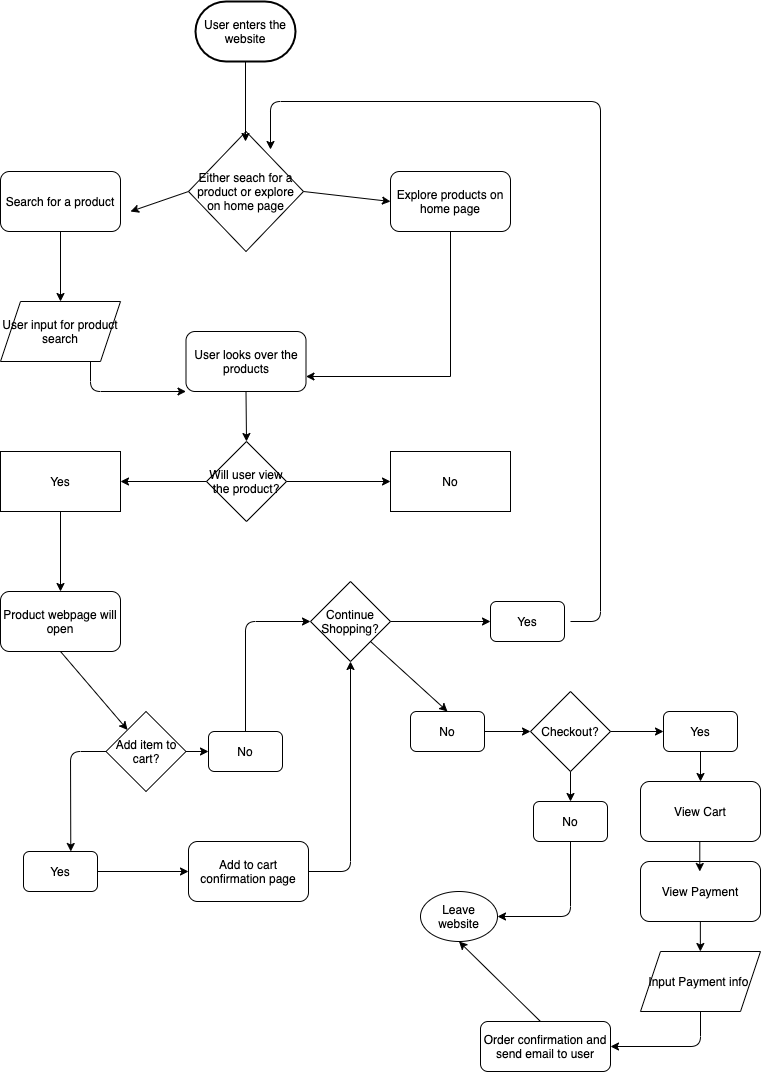

The diagram above was exported from draw.io. Its source (the exported page's mxGraphModel, read from the mxfile embedded in the PNG):
<mxGraphModel dx="856" dy="1134" grid="1" gridSize="10" guides="1" tooltips="1" connect="1" arrows="1" fold="1" page="1" pageScale="1" pageWidth="850" pageHeight="1100" math="0" shadow="0">
  <root>
    <mxCell id="0" />
    <mxCell id="1" parent="0" />
    <mxCell id="2" value="User enters the website" style="strokeWidth=2;html=1;shape=mxgraph.flowchart.terminator;whiteSpace=wrap;" vertex="1" parent="1">
      <mxGeometry x="265" y="20" width="100" height="60" as="geometry" />
    </mxCell>
    <mxCell id="3" value="Either seach for a product or explore on home page" style="rhombus;whiteSpace=wrap;html=1;" vertex="1" parent="1">
      <mxGeometry x="258" y="150" width="115" height="120" as="geometry" />
    </mxCell>
    <mxCell id="4" value="" style="endArrow=classic;html=1;" edge="1" parent="1" source="2">
      <mxGeometry width="50" height="50" relative="1" as="geometry">
        <mxPoint x="315" y="150" as="sourcePoint" />
        <mxPoint x="315" y="160" as="targetPoint" />
      </mxGeometry>
    </mxCell>
    <mxCell id="5" value="Search for a product" style="rounded=1;whiteSpace=wrap;html=1;" vertex="1" parent="1">
      <mxGeometry x="70" y="190" width="120" height="60" as="geometry" />
    </mxCell>
    <mxCell id="14" style="edgeStyle=orthogonalEdgeStyle;rounded=0;orthogonalLoop=1;jettySize=auto;html=1;exitX=0.5;exitY=1;exitDx=0;exitDy=0;entryX=1;entryY=0.75;entryDx=0;entryDy=0;" edge="1" parent="1" source="6" target="12">
      <mxGeometry relative="1" as="geometry">
        <mxPoint x="519.6666666666667" y="420" as="targetPoint" />
      </mxGeometry>
    </mxCell>
    <mxCell id="6" value="Explore products on home page" style="rounded=1;whiteSpace=wrap;html=1;" vertex="1" parent="1">
      <mxGeometry x="460" y="190" width="120" height="60" as="geometry" />
    </mxCell>
    <mxCell id="7" value="User input for product search" style="shape=parallelogram;perimeter=parallelogramPerimeter;whiteSpace=wrap;html=1;fixedSize=1;" vertex="1" parent="1">
      <mxGeometry x="70" y="320" width="120" height="60" as="geometry" />
    </mxCell>
    <mxCell id="9" value="" style="endArrow=classic;html=1;exitX=0;exitY=0.5;exitDx=0;exitDy=0;" edge="1" parent="1" source="3">
      <mxGeometry width="50" height="50" relative="1" as="geometry">
        <mxPoint x="200" y="210" as="sourcePoint" />
        <mxPoint x="200" y="230" as="targetPoint" />
      </mxGeometry>
    </mxCell>
    <mxCell id="10" value="" style="endArrow=classic;html=1;entryX=0.5;entryY=0;entryDx=0;entryDy=0;" edge="1" parent="1" source="5" target="7">
      <mxGeometry width="50" height="50" relative="1" as="geometry">
        <mxPoint x="268" y="220" as="sourcePoint" />
        <mxPoint x="120" y="270" as="targetPoint" />
      </mxGeometry>
    </mxCell>
    <mxCell id="11" value="" style="endArrow=classic;html=1;exitX=1;exitY=0.5;exitDx=0;exitDy=0;entryX=0;entryY=0.5;entryDx=0;entryDy=0;" edge="1" parent="1" source="3" target="6">
      <mxGeometry width="50" height="50" relative="1" as="geometry">
        <mxPoint x="268" y="220" as="sourcePoint" />
        <mxPoint x="210" y="240" as="targetPoint" />
      </mxGeometry>
    </mxCell>
    <mxCell id="12" value="User looks over the products" style="rounded=1;whiteSpace=wrap;html=1;" vertex="1" parent="1">
      <mxGeometry x="255.5" y="350" width="120" height="60" as="geometry" />
    </mxCell>
    <mxCell id="15" value="" style="endArrow=classic;html=1;exitX=0.75;exitY=1;exitDx=0;exitDy=0;entryX=0;entryY=1;entryDx=0;entryDy=0;" edge="1" parent="1" source="7" target="12">
      <mxGeometry width="50" height="50" relative="1" as="geometry">
        <mxPoint x="280" y="400" as="sourcePoint" />
        <mxPoint x="160" y="410" as="targetPoint" />
        <Array as="points">
          <mxPoint x="160" y="410" />
        </Array>
      </mxGeometry>
    </mxCell>
    <mxCell id="16" value="Will user view the product?" style="rhombus;whiteSpace=wrap;html=1;" vertex="1" parent="1">
      <mxGeometry x="276" y="460" width="80" height="80" as="geometry" />
    </mxCell>
    <mxCell id="17" value="Yes" style="rounded=0;whiteSpace=wrap;html=1;" vertex="1" parent="1">
      <mxGeometry x="70" y="470" width="120" height="60" as="geometry" />
    </mxCell>
    <mxCell id="18" value="No" style="rounded=0;whiteSpace=wrap;html=1;" vertex="1" parent="1">
      <mxGeometry x="460" y="470" width="120" height="60" as="geometry" />
    </mxCell>
    <mxCell id="19" value="Product webpage will open" style="rounded=1;whiteSpace=wrap;html=1;" vertex="1" parent="1">
      <mxGeometry x="70" y="610" width="120" height="60" as="geometry" />
    </mxCell>
    <mxCell id="20" value="Add item to cart?" style="rhombus;whiteSpace=wrap;html=1;" vertex="1" parent="1">
      <mxGeometry x="175.5" y="730" width="80" height="80" as="geometry" />
    </mxCell>
    <mxCell id="21" value="Yes" style="rounded=1;whiteSpace=wrap;html=1;" vertex="1" parent="1">
      <mxGeometry x="93" y="870" width="74" height="40" as="geometry" />
    </mxCell>
    <mxCell id="22" value="No" style="rounded=1;whiteSpace=wrap;html=1;" vertex="1" parent="1">
      <mxGeometry x="278" y="750" width="74" height="40" as="geometry" />
    </mxCell>
    <mxCell id="23" value="Add to cart confirmation page" style="rounded=1;whiteSpace=wrap;html=1;" vertex="1" parent="1">
      <mxGeometry x="258" y="860" width="120" height="60" as="geometry" />
    </mxCell>
    <mxCell id="24" value="Continue Shopping?" style="rhombus;whiteSpace=wrap;html=1;" vertex="1" parent="1">
      <mxGeometry x="380" y="600" width="80" height="80" as="geometry" />
    </mxCell>
    <mxCell id="26" value="" style="endArrow=classic;html=1;exitX=0.5;exitY=1;exitDx=0;exitDy=0;entryX=0.5;entryY=0;entryDx=0;entryDy=0;" edge="1" parent="1" source="12" target="16">
      <mxGeometry width="50" height="50" relative="1" as="geometry">
        <mxPoint x="420" y="660" as="sourcePoint" />
        <mxPoint x="470" y="610" as="targetPoint" />
      </mxGeometry>
    </mxCell>
    <mxCell id="27" value="" style="endArrow=classic;html=1;exitX=1;exitY=0.5;exitDx=0;exitDy=0;entryX=0;entryY=0.5;entryDx=0;entryDy=0;" edge="1" parent="1" source="16" target="18">
      <mxGeometry width="50" height="50" relative="1" as="geometry">
        <mxPoint x="420" y="660" as="sourcePoint" />
        <mxPoint x="470" y="610" as="targetPoint" />
      </mxGeometry>
    </mxCell>
    <mxCell id="28" value="" style="endArrow=classic;html=1;exitX=0;exitY=0.5;exitDx=0;exitDy=0;entryX=1;entryY=0.5;entryDx=0;entryDy=0;" edge="1" parent="1" source="16" target="17">
      <mxGeometry width="50" height="50" relative="1" as="geometry">
        <mxPoint x="366" y="510" as="sourcePoint" />
        <mxPoint x="470" y="510" as="targetPoint" />
      </mxGeometry>
    </mxCell>
    <mxCell id="29" value="" style="endArrow=classic;html=1;exitX=0.5;exitY=1;exitDx=0;exitDy=0;entryX=0.5;entryY=0;entryDx=0;entryDy=0;" edge="1" parent="1" source="17" target="19">
      <mxGeometry width="50" height="50" relative="1" as="geometry">
        <mxPoint x="286" y="510" as="sourcePoint" />
        <mxPoint x="200" y="510" as="targetPoint" />
      </mxGeometry>
    </mxCell>
    <mxCell id="30" value="" style="endArrow=classic;html=1;exitX=0.5;exitY=1;exitDx=0;exitDy=0;" edge="1" parent="1" source="19" target="20">
      <mxGeometry width="50" height="50" relative="1" as="geometry">
        <mxPoint x="140" y="540" as="sourcePoint" />
        <mxPoint x="140" y="620" as="targetPoint" />
      </mxGeometry>
    </mxCell>
    <mxCell id="31" value="" style="endArrow=classic;html=1;exitX=1;exitY=0.5;exitDx=0;exitDy=0;entryX=0;entryY=0.5;entryDx=0;entryDy=0;" edge="1" parent="1" source="20" target="22">
      <mxGeometry width="50" height="50" relative="1" as="geometry">
        <mxPoint x="140" y="680" as="sourcePoint" />
        <mxPoint x="207.0633423180593" y="758.4366576819409" as="targetPoint" />
      </mxGeometry>
    </mxCell>
    <mxCell id="32" value="" style="endArrow=classic;html=1;exitX=0;exitY=0.5;exitDx=0;exitDy=0;entryX=0.639;entryY=0;entryDx=0;entryDy=0;entryPerimeter=0;" edge="1" parent="1" source="20" target="21">
      <mxGeometry width="50" height="50" relative="1" as="geometry">
        <mxPoint x="140" y="680" as="sourcePoint" />
        <mxPoint x="110" y="770" as="targetPoint" />
        <Array as="points">
          <mxPoint x="140" y="770" />
        </Array>
      </mxGeometry>
    </mxCell>
    <mxCell id="33" value="" style="endArrow=classic;html=1;exitX=0.5;exitY=0;exitDx=0;exitDy=0;entryX=0;entryY=0.5;entryDx=0;entryDy=0;" edge="1" parent="1" source="22" target="24">
      <mxGeometry width="50" height="50" relative="1" as="geometry">
        <mxPoint x="420" y="660" as="sourcePoint" />
        <mxPoint x="315" y="630" as="targetPoint" />
        <Array as="points">
          <mxPoint x="315" y="640" />
        </Array>
      </mxGeometry>
    </mxCell>
    <mxCell id="34" value="" style="endArrow=classic;html=1;exitX=1;exitY=0.5;exitDx=0;exitDy=0;entryX=0;entryY=0.5;entryDx=0;entryDy=0;" edge="1" parent="1" source="21" target="23">
      <mxGeometry width="50" height="50" relative="1" as="geometry">
        <mxPoint x="420" y="660" as="sourcePoint" />
        <mxPoint x="470" y="610" as="targetPoint" />
      </mxGeometry>
    </mxCell>
    <mxCell id="35" value="" style="endArrow=classic;html=1;exitX=1;exitY=0.5;exitDx=0;exitDy=0;entryX=0.5;entryY=1;entryDx=0;entryDy=0;" edge="1" parent="1" source="23" target="24">
      <mxGeometry width="50" height="50" relative="1" as="geometry">
        <mxPoint x="420" y="670" as="sourcePoint" />
        <mxPoint x="470" y="810" as="targetPoint" />
        <Array as="points">
          <mxPoint x="420" y="890" />
        </Array>
      </mxGeometry>
    </mxCell>
    <mxCell id="36" value="Yes" style="rounded=1;whiteSpace=wrap;html=1;" vertex="1" parent="1">
      <mxGeometry x="560" y="620" width="74" height="40" as="geometry" />
    </mxCell>
    <mxCell id="37" value="No" style="rounded=1;whiteSpace=wrap;html=1;" vertex="1" parent="1">
      <mxGeometry x="480" y="730" width="74" height="40" as="geometry" />
    </mxCell>
    <mxCell id="38" value="Checkout?" style="rhombus;whiteSpace=wrap;html=1;" vertex="1" parent="1">
      <mxGeometry x="600" y="710" width="80" height="80" as="geometry" />
    </mxCell>
    <mxCell id="39" value="No" style="rounded=1;whiteSpace=wrap;html=1;" vertex="1" parent="1">
      <mxGeometry x="603" y="820" width="74" height="40" as="geometry" />
    </mxCell>
    <mxCell id="40" value="Leave website" style="ellipse;whiteSpace=wrap;html=1;" vertex="1" parent="1">
      <mxGeometry x="490" y="910" width="77" height="50" as="geometry" />
    </mxCell>
    <mxCell id="44" value="" style="edgeStyle=orthogonalEdgeStyle;rounded=0;orthogonalLoop=1;jettySize=auto;html=1;" edge="1" parent="1" source="41" target="42">
      <mxGeometry relative="1" as="geometry" />
    </mxCell>
    <mxCell id="41" value="Yes" style="rounded=1;whiteSpace=wrap;html=1;" vertex="1" parent="1">
      <mxGeometry x="733" y="730" width="74" height="40" as="geometry" />
    </mxCell>
    <mxCell id="42" value="View Cart" style="rounded=1;whiteSpace=wrap;html=1;" vertex="1" parent="1">
      <mxGeometry x="710" y="800" width="120" height="60" as="geometry" />
    </mxCell>
    <mxCell id="43" value="View Payment" style="rounded=1;whiteSpace=wrap;html=1;" vertex="1" parent="1">
      <mxGeometry x="710" y="880" width="120" height="60" as="geometry" />
    </mxCell>
    <mxCell id="46" value="Input Payment info&amp;nbsp;" style="shape=parallelogram;perimeter=parallelogramPerimeter;whiteSpace=wrap;html=1;fixedSize=1;" vertex="1" parent="1">
      <mxGeometry x="710" y="970" width="120" height="60" as="geometry" />
    </mxCell>
    <mxCell id="47" value="Order confirmation and send email to user" style="rounded=1;whiteSpace=wrap;html=1;" vertex="1" parent="1">
      <mxGeometry x="550" y="1040" width="130" height="50" as="geometry" />
    </mxCell>
    <mxCell id="48" value="" style="endArrow=classic;html=1;exitX=1;exitY=0.5;exitDx=0;exitDy=0;entryX=0;entryY=0.5;entryDx=0;entryDy=0;" edge="1" parent="1" source="24" target="36">
      <mxGeometry width="50" height="50" relative="1" as="geometry">
        <mxPoint x="410" y="760" as="sourcePoint" />
        <mxPoint x="460" y="710" as="targetPoint" />
      </mxGeometry>
    </mxCell>
    <mxCell id="49" value="" style="endArrow=classic;html=1;exitX=1;exitY=1;exitDx=0;exitDy=0;entryX=0.5;entryY=0;entryDx=0;entryDy=0;" edge="1" parent="1" source="24" target="37">
      <mxGeometry width="50" height="50" relative="1" as="geometry">
        <mxPoint x="470" y="650" as="sourcePoint" />
        <mxPoint x="570" y="650" as="targetPoint" />
      </mxGeometry>
    </mxCell>
    <mxCell id="50" value="" style="endArrow=classic;html=1;exitX=1;exitY=0.5;exitDx=0;exitDy=0;entryX=0;entryY=0.5;entryDx=0;entryDy=0;" edge="1" parent="1" source="37" target="38">
      <mxGeometry width="50" height="50" relative="1" as="geometry">
        <mxPoint x="450" y="670" as="sourcePoint" />
        <mxPoint x="527" y="740" as="targetPoint" />
      </mxGeometry>
    </mxCell>
    <mxCell id="51" value="" style="endArrow=classic;html=1;exitX=0.5;exitY=1;exitDx=0;exitDy=0;entryX=0.5;entryY=0;entryDx=0;entryDy=0;" edge="1" parent="1" source="38" target="39">
      <mxGeometry width="50" height="50" relative="1" as="geometry">
        <mxPoint x="564" y="760" as="sourcePoint" />
        <mxPoint x="610" y="760" as="targetPoint" />
      </mxGeometry>
    </mxCell>
    <mxCell id="52" value="" style="endArrow=classic;html=1;exitX=1;exitY=0.5;exitDx=0;exitDy=0;entryX=0;entryY=0.5;entryDx=0;entryDy=0;" edge="1" parent="1" source="38" target="41">
      <mxGeometry width="50" height="50" relative="1" as="geometry">
        <mxPoint x="650" y="800" as="sourcePoint" />
        <mxPoint x="650" y="830" as="targetPoint" />
      </mxGeometry>
    </mxCell>
    <mxCell id="53" value="" style="endArrow=classic;html=1;exitX=0.5;exitY=1;exitDx=0;exitDy=0;entryX=1;entryY=0.5;entryDx=0;entryDy=0;" edge="1" parent="1" source="39" target="40">
      <mxGeometry width="50" height="50" relative="1" as="geometry">
        <mxPoint x="690" y="760" as="sourcePoint" />
        <mxPoint x="590" y="950" as="targetPoint" />
        <Array as="points">
          <mxPoint x="640" y="935" />
        </Array>
      </mxGeometry>
    </mxCell>
    <mxCell id="54" value="" style="edgeStyle=orthogonalEdgeStyle;rounded=0;orthogonalLoop=1;jettySize=auto;html=1;" edge="1" parent="1">
      <mxGeometry relative="1" as="geometry">
        <mxPoint x="769.29" y="860" as="sourcePoint" />
        <mxPoint x="769.29" y="890" as="targetPoint" />
      </mxGeometry>
    </mxCell>
    <mxCell id="56" value="" style="edgeStyle=orthogonalEdgeStyle;rounded=0;orthogonalLoop=1;jettySize=auto;html=1;" edge="1" parent="1">
      <mxGeometry relative="1" as="geometry">
        <mxPoint x="769.86" y="940" as="sourcePoint" />
        <mxPoint x="769.86" y="970" as="targetPoint" />
      </mxGeometry>
    </mxCell>
    <mxCell id="57" value="" style="endArrow=classic;html=1;exitX=0.5;exitY=1;exitDx=0;exitDy=0;entryX=1;entryY=0.5;entryDx=0;entryDy=0;" edge="1" parent="1" source="46" target="47">
      <mxGeometry width="50" height="50" relative="1" as="geometry">
        <mxPoint x="560" y="930" as="sourcePoint" />
        <mxPoint x="770" y="1080" as="targetPoint" />
        <Array as="points">
          <mxPoint x="770" y="1065" />
        </Array>
      </mxGeometry>
    </mxCell>
    <mxCell id="58" value="" style="endArrow=classic;html=1;entryX=0.713;entryY=0.15;entryDx=0;entryDy=0;entryPerimeter=0;" edge="1" parent="1" target="3">
      <mxGeometry width="50" height="50" relative="1" as="geometry">
        <mxPoint x="640" y="640" as="sourcePoint" />
        <mxPoint x="590" y="690" as="targetPoint" />
        <Array as="points">
          <mxPoint x="670" y="640" />
          <mxPoint x="670" y="120" />
          <mxPoint x="340" y="120" />
        </Array>
      </mxGeometry>
    </mxCell>
    <mxCell id="59" value="" style="endArrow=classic;html=1;entryX=0.5;entryY=1;entryDx=0;entryDy=0;" edge="1" parent="1" target="40">
      <mxGeometry width="50" height="50" relative="1" as="geometry">
        <mxPoint x="610" y="1040" as="sourcePoint" />
        <mxPoint x="660" y="990" as="targetPoint" />
      </mxGeometry>
    </mxCell>
  </root>
</mxGraphModel>